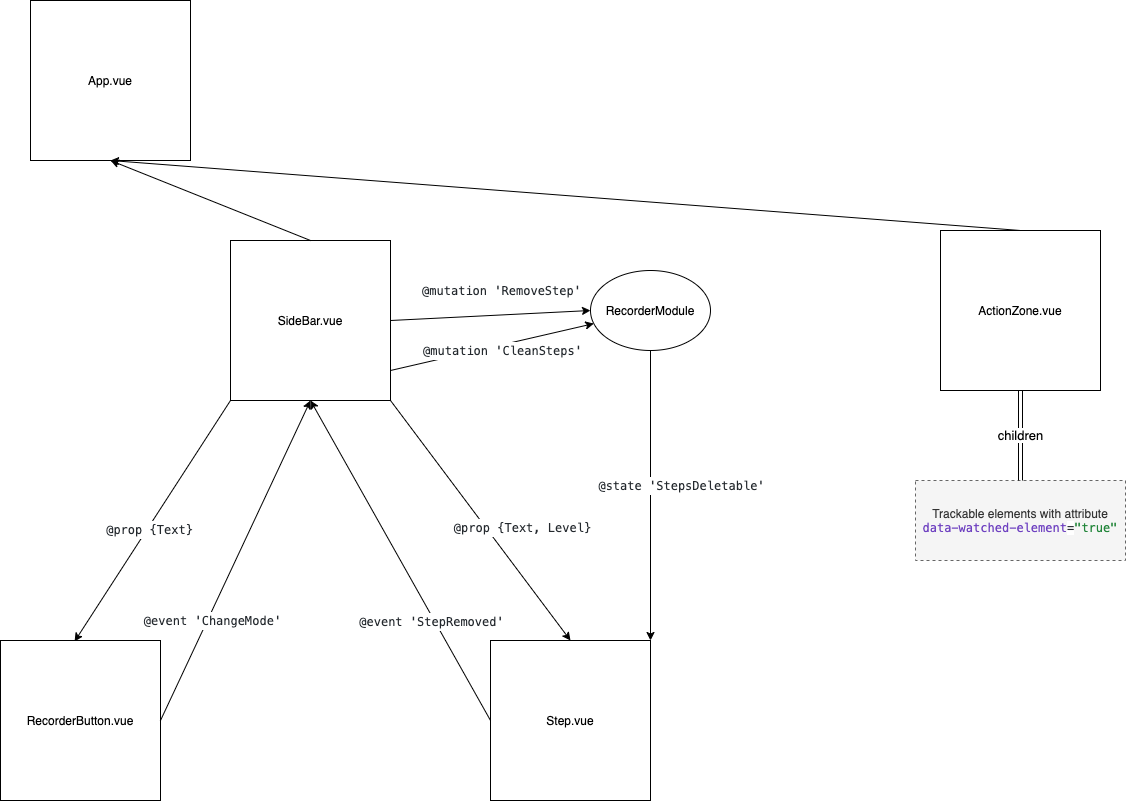

The diagram above was exported from draw.io. Its source (the exported page's mxGraphModel, read from the mxfile embedded in the PNG):
<mxGraphModel dx="889" dy="1030" grid="1" gridSize="10" guides="1" tooltips="1" connect="1" arrows="1" fold="1" page="1" pageScale="1" pageWidth="827" pageHeight="1169" math="0" shadow="0">
  <root>
    <mxCell id="0" />
    <mxCell id="1" parent="0" />
    <mxCell id="1l6YD2TKTFMsfWXE3V4e-2" value="SideBar.vue" style="whiteSpace=wrap;html=1;aspect=fixed;" vertex="1" parent="1">
      <mxGeometry x="280" y="720" width="160" height="160" as="geometry" />
    </mxCell>
    <mxCell id="1l6YD2TKTFMsfWXE3V4e-3" value="ActionZone.vue" style="whiteSpace=wrap;html=1;aspect=fixed;" vertex="1" parent="1">
      <mxGeometry x="990" y="710" width="160" height="160" as="geometry" />
    </mxCell>
    <mxCell id="1l6YD2TKTFMsfWXE3V4e-4" value="Step.vue" style="whiteSpace=wrap;html=1;aspect=fixed;" vertex="1" parent="1">
      <mxGeometry x="540" y="1120" width="160" height="160" as="geometry" />
    </mxCell>
    <mxCell id="1l6YD2TKTFMsfWXE3V4e-5" value="RecorderButton.vue" style="whiteSpace=wrap;html=1;aspect=fixed;" vertex="1" parent="1">
      <mxGeometry x="50" y="1120" width="160" height="160" as="geometry" />
    </mxCell>
    <mxCell id="1l6YD2TKTFMsfWXE3V4e-6" value="App.vue" style="whiteSpace=wrap;html=1;aspect=fixed;" vertex="1" parent="1">
      <mxGeometry x="80" y="480" width="160" height="160" as="geometry" />
    </mxCell>
    <mxCell id="1l6YD2TKTFMsfWXE3V4e-17" value="" style="html=1;exitX=0.5;exitY=0;exitDx=0;exitDy=0;" edge="1" parent="1" source="1l6YD2TKTFMsfWXE3V4e-2">
      <mxGeometry width="50" height="50" relative="1" as="geometry">
        <mxPoint x="480" y="690" as="sourcePoint" />
        <mxPoint x="160" y="640" as="targetPoint" />
      </mxGeometry>
    </mxCell>
    <mxCell id="1l6YD2TKTFMsfWXE3V4e-18" value="" style="html=1;entryX=0.5;entryY=1;entryDx=0;entryDy=0;exitX=0.5;exitY=0;exitDx=0;exitDy=0;" edge="1" parent="1" source="1l6YD2TKTFMsfWXE3V4e-3" target="1l6YD2TKTFMsfWXE3V4e-6">
      <mxGeometry width="50" height="50" relative="1" as="geometry">
        <mxPoint x="430" y="600" as="sourcePoint" />
        <mxPoint x="310" y="480" as="targetPoint" />
      </mxGeometry>
    </mxCell>
    <mxCell id="1l6YD2TKTFMsfWXE3V4e-21" value="Trackable elements with attribute&lt;br&gt;&lt;span style=&quot;font-family: &amp;#34;menlo&amp;#34; , &amp;#34;monaco&amp;#34; , &amp;#34;courier new&amp;#34; , monospace ; white-space: pre ; color: rgb(111 , 66 , 193)&quot;&gt;data-watched-element&lt;/span&gt;&lt;span style=&quot;background-color: rgb(255 , 255 , 255) ; color: rgb(36 , 41 , 46) ; font-family: &amp;#34;menlo&amp;#34; , &amp;#34;monaco&amp;#34; , &amp;#34;courier new&amp;#34; , monospace ; white-space: pre&quot;&gt;=&lt;/span&gt;&lt;span style=&quot;font-family: &amp;#34;menlo&amp;#34; , &amp;#34;monaco&amp;#34; , &amp;#34;courier new&amp;#34; , monospace ; white-space: pre&quot;&gt;&lt;font color=&quot;#22863a&quot;&gt;&quot;true&quot;&lt;/font&gt;&lt;font color=&quot;#22863a&quot;&gt;&lt;br&gt;&lt;/font&gt;&lt;/span&gt;" style="rounded=0;whiteSpace=wrap;html=1;fillColor=#f5f5f5;strokeColor=#666666;dashed=1;fontColor=#333333;" vertex="1" parent="1">
      <mxGeometry x="965" y="960" width="210" height="80" as="geometry" />
    </mxCell>
    <mxCell id="1l6YD2TKTFMsfWXE3V4e-23" value="&lt;font style=&quot;font-size: 13px&quot;&gt;children&lt;/font&gt;" style="shape=link;html=1;exitX=0.5;exitY=0;exitDx=0;exitDy=0;entryX=0.5;entryY=1;entryDx=0;entryDy=0;" edge="1" parent="1" source="1l6YD2TKTFMsfWXE3V4e-21" target="1l6YD2TKTFMsfWXE3V4e-3">
      <mxGeometry width="50" height="50" relative="1" as="geometry">
        <mxPoint x="945" y="920" as="sourcePoint" />
        <mxPoint x="825" y="880" as="targetPoint" />
      </mxGeometry>
    </mxCell>
    <mxCell id="1l6YD2TKTFMsfWXE3V4e-25" value="" style="endArrow=classic;html=1;exitX=0.5;exitY=1;exitDx=0;exitDy=0;entryX=1;entryY=0;entryDx=0;entryDy=0;" edge="1" parent="1" source="1l6YD2TKTFMsfWXE3V4e-28" target="1l6YD2TKTFMsfWXE3V4e-4">
      <mxGeometry width="50" height="50" relative="1" as="geometry">
        <mxPoint x="560" y="900" as="sourcePoint" />
        <mxPoint x="610" y="850" as="targetPoint" />
      </mxGeometry>
    </mxCell>
    <mxCell id="1l6YD2TKTFMsfWXE3V4e-29" value="&lt;div style=&quot;color: rgb(36 , 41 , 46) ; background-color: rgb(255 , 255 , 255) ; font-family: &amp;#34;menlo&amp;#34; , &amp;#34;monaco&amp;#34; , &amp;#34;courier new&amp;#34; , monospace ; line-height: 18px ; white-space: pre&quot;&gt;&lt;div style=&quot;line-height: 18px&quot;&gt;@state 'StepsDeletable'&lt;/div&gt;&lt;/div&gt;" style="text;html=1;align=center;verticalAlign=middle;resizable=0;points=[];" vertex="1" connectable="0" parent="1l6YD2TKTFMsfWXE3V4e-25">
      <mxGeometry x="0.1865" y="2" relative="1" as="geometry">
        <mxPoint x="28.07" y="-37.61" as="offset" />
      </mxGeometry>
    </mxCell>
    <mxCell id="1l6YD2TKTFMsfWXE3V4e-28" value="RecorderModule" style="ellipse;whiteSpace=wrap;html=1;" vertex="1" parent="1">
      <mxGeometry x="640" y="750" width="120" height="80" as="geometry" />
    </mxCell>
    <mxCell id="1l6YD2TKTFMsfWXE3V4e-30" value="" style="endArrow=classic;html=1;exitX=0;exitY=0.5;exitDx=0;exitDy=0;entryX=0.5;entryY=1;entryDx=0;entryDy=0;" edge="1" parent="1" source="1l6YD2TKTFMsfWXE3V4e-4" target="1l6YD2TKTFMsfWXE3V4e-2">
      <mxGeometry width="50" height="50" relative="1" as="geometry">
        <mxPoint x="384.7935931288073" y="1070.0042712474617" as="sourcePoint" />
        <mxPoint x="335.2102895713417" y="1211.72" as="targetPoint" />
      </mxGeometry>
    </mxCell>
    <mxCell id="1l6YD2TKTFMsfWXE3V4e-31" value="&lt;div style=&quot;color: rgb(36 , 41 , 46) ; background-color: rgb(255 , 255 , 255) ; font-family: &amp;#34;menlo&amp;#34; , &amp;#34;monaco&amp;#34; , &amp;#34;courier new&amp;#34; , monospace ; line-height: 18px ; white-space: pre&quot;&gt;&lt;div style=&quot;line-height: 18px&quot;&gt;@event 'StepRemoved'&lt;/div&gt;&lt;/div&gt;" style="text;html=1;align=center;verticalAlign=middle;resizable=0;points=[];" vertex="1" connectable="0" parent="1l6YD2TKTFMsfWXE3V4e-30">
      <mxGeometry x="0.1865" y="2" relative="1" as="geometry">
        <mxPoint x="49.48" y="89.66" as="offset" />
      </mxGeometry>
    </mxCell>
    <mxCell id="1l6YD2TKTFMsfWXE3V4e-32" value="" style="endArrow=classic;html=1;entryX=0.5;entryY=0;entryDx=0;entryDy=0;exitX=1;exitY=1;exitDx=0;exitDy=0;" edge="1" parent="1" source="1l6YD2TKTFMsfWXE3V4e-2" target="1l6YD2TKTFMsfWXE3V4e-4">
      <mxGeometry width="50" height="50" relative="1" as="geometry">
        <mxPoint x="360" y="890" as="sourcePoint" />
        <mxPoint x="537.8746753772184" y="1130" as="targetPoint" />
      </mxGeometry>
    </mxCell>
    <mxCell id="1l6YD2TKTFMsfWXE3V4e-33" value="&lt;div style=&quot;color: rgb(36 , 41 , 46) ; background-color: rgb(255 , 255 , 255) ; font-family: &amp;#34;menlo&amp;#34; , &amp;#34;monaco&amp;#34; , &amp;#34;courier new&amp;#34; , monospace ; line-height: 18px ; white-space: pre&quot;&gt;&lt;div style=&quot;line-height: 18px&quot;&gt;@prop {Text, Level}&lt;/div&gt;&lt;/div&gt;" style="text;html=1;align=center;verticalAlign=middle;resizable=0;points=[];" vertex="1" connectable="0" parent="1l6YD2TKTFMsfWXE3V4e-32">
      <mxGeometry x="0.1865" y="2" relative="1" as="geometry">
        <mxPoint x="23.560000000000002" y="-15.129999999999999" as="offset" />
      </mxGeometry>
    </mxCell>
    <mxCell id="1l6YD2TKTFMsfWXE3V4e-34" value="" style="endArrow=classic;html=1;exitX=1;exitY=0.5;exitDx=0;exitDy=0;" edge="1" parent="1" source="1l6YD2TKTFMsfWXE3V4e-5">
      <mxGeometry width="50" height="50" relative="1" as="geometry">
        <mxPoint x="320" y="1210" as="sourcePoint" />
        <mxPoint x="360" y="880" as="targetPoint" />
      </mxGeometry>
    </mxCell>
    <mxCell id="1l6YD2TKTFMsfWXE3V4e-35" value="&lt;div style=&quot;color: rgb(36 , 41 , 46) ; background-color: rgb(255 , 255 , 255) ; font-family: &amp;#34;menlo&amp;#34; , &amp;#34;monaco&amp;#34; , &amp;#34;courier new&amp;#34; , monospace ; line-height: 18px ; white-space: pre&quot;&gt;&lt;div style=&quot;line-height: 18px&quot;&gt;@event 'ChangeMode'&lt;/div&gt;&lt;/div&gt;" style="text;html=1;align=center;verticalAlign=middle;resizable=0;points=[];" vertex="1" connectable="0" parent="1l6YD2TKTFMsfWXE3V4e-34">
      <mxGeometry x="0.1865" y="2" relative="1" as="geometry">
        <mxPoint x="-35.6" y="90.63" as="offset" />
      </mxGeometry>
    </mxCell>
    <mxCell id="1l6YD2TKTFMsfWXE3V4e-36" value="" style="endArrow=classic;html=1;entryX=0.463;entryY=0.006;entryDx=0;entryDy=0;exitX=0;exitY=1;exitDx=0;exitDy=0;entryPerimeter=0;" edge="1" parent="1" source="1l6YD2TKTFMsfWXE3V4e-2" target="1l6YD2TKTFMsfWXE3V4e-5">
      <mxGeometry width="50" height="50" relative="1" as="geometry">
        <mxPoint x="140" y="870" as="sourcePoint" />
        <mxPoint x="220" y="1110" as="targetPoint" />
      </mxGeometry>
    </mxCell>
    <mxCell id="1l6YD2TKTFMsfWXE3V4e-37" value="&lt;div style=&quot;color: rgb(36 , 41 , 46) ; background-color: rgb(255 , 255 , 255) ; font-family: &amp;#34;menlo&amp;#34; , &amp;#34;monaco&amp;#34; , &amp;#34;courier new&amp;#34; , monospace ; line-height: 18px ; white-space: pre&quot;&gt;&lt;div style=&quot;line-height: 18px&quot;&gt;@prop {Text}&lt;/div&gt;&lt;/div&gt;" style="text;html=1;align=center;verticalAlign=middle;resizable=0;points=[];" vertex="1" connectable="0" parent="1l6YD2TKTFMsfWXE3V4e-36">
      <mxGeometry x="0.1865" y="2" relative="1" as="geometry">
        <mxPoint x="9.170000000000002" y="-15.129999999999999" as="offset" />
      </mxGeometry>
    </mxCell>
    <mxCell id="1l6YD2TKTFMsfWXE3V4e-41" value="" style="endArrow=classic;html=1;exitX=1;exitY=0.5;exitDx=0;exitDy=0;entryX=0;entryY=0.5;entryDx=0;entryDy=0;" edge="1" parent="1" source="1l6YD2TKTFMsfWXE3V4e-2" target="1l6YD2TKTFMsfWXE3V4e-28">
      <mxGeometry width="50" height="50" relative="1" as="geometry">
        <mxPoint x="610" y="840" as="sourcePoint" />
        <mxPoint x="710" y="1130" as="targetPoint" />
      </mxGeometry>
    </mxCell>
    <mxCell id="1l6YD2TKTFMsfWXE3V4e-42" value="&lt;div style=&quot;color: rgb(36 , 41 , 46) ; background-color: rgb(255 , 255 , 255) ; font-family: &amp;#34;menlo&amp;#34; , &amp;#34;monaco&amp;#34; , &amp;#34;courier new&amp;#34; , monospace ; line-height: 18px ; white-space: pre&quot;&gt;&lt;div style=&quot;line-height: 18px&quot;&gt;@mutation 'RemoveStep'&lt;/div&gt;&lt;/div&gt;" style="text;html=1;align=center;verticalAlign=middle;resizable=0;points=[];" vertex="1" connectable="0" parent="1l6YD2TKTFMsfWXE3V4e-41">
      <mxGeometry x="0.1865" y="2" relative="1" as="geometry">
        <mxPoint x="-8.75" y="-22.06" as="offset" />
      </mxGeometry>
    </mxCell>
    <mxCell id="1l6YD2TKTFMsfWXE3V4e-43" value="" style="endArrow=classic;html=1;exitX=1;exitY=0.5;exitDx=0;exitDy=0;" edge="1" parent="1" target="1l6YD2TKTFMsfWXE3V4e-28">
      <mxGeometry width="50" height="50" relative="1" as="geometry">
        <mxPoint x="440" y="850" as="sourcePoint" />
        <mxPoint x="640" y="840" as="targetPoint" />
      </mxGeometry>
    </mxCell>
    <mxCell id="1l6YD2TKTFMsfWXE3V4e-44" value="&lt;div style=&quot;color: rgb(36 , 41 , 46) ; background-color: rgb(255 , 255 , 255) ; font-family: &amp;#34;menlo&amp;#34; , &amp;#34;monaco&amp;#34; , &amp;#34;courier new&amp;#34; , monospace ; line-height: 18px ; white-space: pre&quot;&gt;&lt;div style=&quot;line-height: 18px&quot;&gt;@mutation 'CleanSteps'&lt;/div&gt;&lt;/div&gt;" style="text;html=1;align=center;verticalAlign=middle;resizable=0;points=[];" vertex="1" connectable="0" parent="1l6YD2TKTFMsfWXE3V4e-43">
      <mxGeometry x="0.1865" y="2" relative="1" as="geometry">
        <mxPoint x="-8.75" y="9.830000000000002" as="offset" />
      </mxGeometry>
    </mxCell>
  </root>
</mxGraphModel>